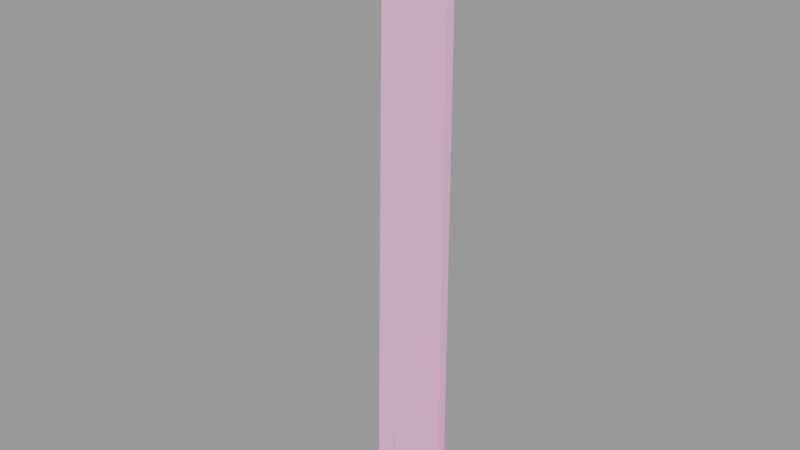 # Source: board001_reference.blend  (saved by Blender 2.92.15; exported with 4.5.12 LTS)
import bpy
from mathutils import Matrix  # noqa: F401  (used for matrix-valued properties, if any)

bpy.ops.wm.read_factory_settings(use_empty=True)
scene = bpy.context.scene
scene.name = 'board001_reference.qc'

# ---- collections
col_board001_reference = bpy.data.collections.new('board001_reference'); scene.collection.children.link(col_board001_reference)

# ---- materials (node trees are filled in below, after node groups)
mat_board001 = bpy.data.materials.new('board001')
mat_board001.use_transparent_shadow = False
mat_board001.diffuse_color = (0.9849, 0.4797, 0.7977, 1.0)

# ---- material node trees

# ---- meshes
me_board001_reference = bpy.data.meshes.new('board001_reference')
me_board001_reference.from_pydata([(4.0, -1.0, -31.0), (-1.75, 1e-06, -31.0), (4.0, 1e-06, -31.0), (-1.75, -1.0, -31.0), (-3.0, -1e-06, 31.01), (-3.0, -1.0, 31.01), (-2.09, -1.0, 31.01), (-2.09, -1e-06, 31.01), (2.427, -1e-06, 30.68), (2.427, -1.0, 30.68), (2.511, -2.398, 29.6), (2.0, -1.0, 29.04), (2.255, -1.0, 29.14), (2.265, -2.442, 29.51), (2.516, -2.284, 30.06), (2.737, -2.422, 29.5), (2.416, -2.338, 29.84), (2.167, -2.526, 29.3), (2.169, -2.383, 29.75), (2.17, -1.0, 29.4), (1.916, -1.0, 29.3), (1.946, -2.388, 29.86), (1.97, -2.491, 29.88), (2.518, -2.391, 30.07), (2.182, -2.624, 29.35), (2.73, -2.524, 29.54), (-3.039, -4.403, 31.64), (-2.973, -4.13, 32.02), (-2.842, -4.541, 31.59), (-3.095, -4.225, 31.83), (-3.288, -4.388, 31.55), (-3.419, -4.506, 31.38), (-3.344, -4.21, 31.74), (-3.549, -4.095, 31.81), (-3.438, -4.578, 31.46), (-3.564, -4.182, 31.88), (-2.884, -4.612, 31.66), (-3.01, -4.216, 32.07), (-2.0, 1e-06, -31.0), (-2.0, -1.0, -22.0), (-2.0, -1.0, -31.0), (-2.0, 1e-06, -22.0), (-4.0, 1e-06, -31.0), (-4.0, -1.0, -31.0), (-2.311, -1.345, 29.34), (-2.253, -1.0, 28.97), (-2.173, -1.0, 28.59), (-2.255, -1.523, 29.16), (-2.062, -1.36, 29.43), (-2.0, -1.0, 29.04), (-1.919, -1.0, 28.66), (-2.006, -1.538, 29.24), (4.0, -1.0, 25.0), (4.0, -1e-06, 25.0), (3.166, -1e-06, 30.0), (3.166, -1.0, 30.0), (2.902, -1e-06, 30.46), (2.902, -1.0, 30.46), (-4.0, 1e-06, -25.0), (-4.0, -1.0, -25.0), (2.356, -2.58, 29.73), (-3.244, -4.453, 31.81)], [], [(0, 1, 2), (0, 3, 1), (4, 5, 6), (4, 6, 7), (6, 8, 7), (6, 9, 8), (10, 11, 12), (10, 13, 11), (10, 14, 15), (10, 16, 14), (13, 15, 17), (13, 10, 15), (18, 19, 20), (18, 16, 19), (16, 12, 19), (16, 10, 12), (13, 20, 11), (13, 18, 20), (18, 17, 21), (18, 13, 17), (21, 16, 18), (21, 14, 16), (14, 22, 23), (14, 21, 22), (24, 21, 17), (24, 22, 21), (25, 17, 15), (25, 24, 17), (15, 23, 25), (15, 14, 23), (26, 27, 28), (26, 29, 27), (30, 28, 31), (30, 26, 28), (31, 32, 30), (31, 33, 32), (29, 32, 33), (29, 33, 27), (33, 34, 35), (33, 31, 34), (36, 31, 28), (36, 34, 31), (37, 28, 27), (37, 36, 28), (27, 35, 37), (27, 33, 35), (38, 39, 40), (38, 41, 39), (3, 41, 1), (3, 39, 41), (40, 42, 38), (40, 43, 42), (44, 45, 46), (44, 46, 47), (47, 32, 44), (47, 30, 32), (48, 49, 45), (48, 45, 44), (44, 29, 48), (44, 32, 29), (47, 46, 50), (47, 50, 51), (51, 30, 47), (51, 26, 30), (2, 52, 0), (2, 53, 52), (52, 53, 54), (52, 54, 55), (55, 54, 56), (55, 56, 57), (8, 57, 56), (8, 9, 57), (41, 38, 42), (53, 2, 1), (53, 1, 41), (41, 42, 53), (42, 54, 53), (42, 56, 54), (42, 8, 56), (42, 7, 8), (42, 4, 7), (42, 58, 4), (0, 52, 55), (0, 55, 57), (0, 57, 9), (0, 9, 6), (0, 6, 5), (5, 3, 0), (5, 39, 3), (5, 40, 39), (5, 43, 40), (5, 59, 43), (42, 43, 59), (42, 59, 58), (59, 4, 58), (59, 5, 4), (25, 60, 24), (24, 60, 22), (22, 60, 23), (23, 60, 25), (35, 61, 37), (37, 61, 36), (36, 61, 34), (34, 61, 35), (51, 29, 26), (51, 48, 29), (48, 51, 50), (48, 50, 49)])
me_board001_reference.polygons.foreach_set('use_smooth', [True] * 108)
_k = set([(0, 2), (0, 3), (0, 52), (1, 2), (1, 3), (1, 41), (2, 53), (3, 39), (4, 5), (4, 7), (4, 58), (5, 6), (5, 59), (6, 9), (7, 8), (8, 56), (9, 57), (10, 12), (10, 13), (10, 16), (11, 13), (13, 18), (14, 15), (14, 21), (14, 23), (15, 17), (15, 25), (16, 18), (16, 19), (17, 21), (17, 24), (18, 20), (21, 22), (22, 23), (22, 24), (23, 25), (24, 25), (26, 29), (26, 30), (26, 51), (27, 28), (27, 33), (27, 37), (28, 31), (28, 36), (29, 32), (29, 48), (30, 32), (30, 47), (31, 33), (31, 34), (32, 44), (33, 35), (34, 35), (34, 36), (35, 37), (36, 37), (38, 40), (38, 41), (38, 42), (39, 40), (39, 41), (40, 43), (42, 43), (42, 58), (43, 59), (44, 45), (44, 46), (45, 48), (46, 47), (47, 50), (48, 49), (50, 51), (52, 55), (53, 54), (54, 56), (55, 57)])
me_board001_reference.attributes.new('sharp_edge', 'BOOLEAN', 'EDGE').data.foreach_set('value', [ (min(e.vertices), max(e.vertices)) in _k for e in me_board001_reference.edges])
_uv = me_board001_reference.uv_layers.new(name='UVMap')
_uv.uv.foreach_set('vector', [0.4065, 0.003906, 0.3906, 0.09537, 0.3906, 0.003906, 0.4065, 0.003906, 0.4065, 0.09537, 0.3906, 0.09537, 0.4339, 0.09047, 0.418, 0.09047, 0.418, 0.076, 0.4339, 0.09047, 0.418, 0.076, 0.4339, 0.076, 0.418, 0.076, 0.4339, 0.003906, 0.4339, 0.076, 0.418, 0.076, 0.418, 0.003906, 0.4339, 0.003906, 0.552, 0.02756, 0.5486, 0.003906, 0.5527, 0.005554, 0.552, 0.02756, 0.5443, 0.02596, 0.5486, 0.003906, 0.5834, 0.0255, 0.5916, 0.02907, 0.582, 0.02788, 0.5834, 0.0255, 0.5911, 0.02646, 0.5916, 0.02907, 0.5443, 0.02596, 0.5527, 0.03016, 0.5431, 0.0281, 0.5443, 0.02596, 0.552, 0.02756, 0.5527, 0.03016, 0.5639, 0.009693, 0.5722, 0.02902, 0.5682, 0.0307, 0.5639, 0.009693, 0.5716, 0.008047, 0.5722, 0.02902, 0.5911, 0.02646, 0.5876, 0.003906, 0.5916, 0.005428, 0.5911, 0.02646, 0.5834, 0.0255, 0.5876, 0.003906, 0.6027, 0.008981, 0.6112, 0.02882, 0.6072, 0.03049, 0.6027, 0.008981, 0.6104, 0.007738, 0.6112, 0.02882, 0.6104, 0.007738, 0.6016, 0.007095, 0.6112, 0.005558, 0.6104, 0.007738, 0.6027, 0.008981, 0.6016, 0.007095, 0.5627, 0.007642, 0.5716, 0.008047, 0.5639, 0.009693, 0.5627, 0.007642, 0.5722, 0.005521, 0.5716, 0.008047, 0.5722, 0.005521, 0.5625, 0.005944, 0.5717, 0.003906, 0.5722, 0.005521, 0.5627, 0.007642, 0.5625, 0.005944, 0.6016, 0.005383, 0.6112, 0.005558, 0.6016, 0.007095, 0.6016, 0.005383, 0.6107, 0.003906, 0.6112, 0.005558, 0.5521, 0.03175, 0.5431, 0.0281, 0.5527, 0.03016, 0.5521, 0.03175, 0.543, 0.02977, 0.5431, 0.0281, 0.582, 0.02788, 0.5913, 0.03066, 0.5821, 0.02951, 0.582, 0.02788, 0.5916, 0.02907, 0.5913, 0.03066, 0.4582, 0.008619, 0.4515, 0.005534, 0.4586, 0.006175, 0.4582, 0.008619, 0.4522, 0.008083, 0.4515, 0.005534, 0.6445, 0.01289, 0.6469, 0.003906, 0.6469, 0.01367, 0.6445, 0.01289, 0.6445, 0.004702, 0.6469, 0.003906, 0.6338, 0.01771, 0.6354, 0.01082, 0.6362, 0.01661, 0.6338, 0.01771, 0.6328, 0.01081, 0.6354, 0.01082, 0.6362, 0.005034, 0.6354, 0.01082, 0.6328, 0.01081, 0.6362, 0.005034, 0.6328, 0.01081, 0.6338, 0.003906, 0.6211, 0.01081, 0.6239, 0.004176, 0.6228, 0.01081, 0.6211, 0.01081, 0.6222, 0.003906, 0.6239, 0.004176, 0.6486, 0.004096, 0.6469, 0.01367, 0.6469, 0.003906, 0.6486, 0.004096, 0.6486, 0.01348, 0.6469, 0.01367, 0.4521, 0.003906, 0.4586, 0.006175, 0.4515, 0.005534, 0.4521, 0.003906, 0.4589, 0.004522, 0.4586, 0.006175, 0.6222, 0.01771, 0.6228, 0.01081, 0.6239, 0.01745, 0.6222, 0.01771, 0.6211, 0.01081, 0.6228, 0.01081, 0.3792, 0.003906, 0.371, 0.1314, 0.3633, 0.003906, 0.3792, 0.003906, 0.3714, 0.1314, 0.371, 0.1314, 0.3522, 0.004923, 0.3359, 0.1317, 0.3363, 0.003906, 0.3522, 0.004923, 0.3363, 0.1317, 0.3359, 0.1317, 0.5324, 0.01103, 0.5039, 0.03239, 0.5181, 0.003906, 0.5324, 0.01103, 0.5181, 0.03951, 0.5039, 0.03239, 0.4886, 0.06364, 0.4897, 0.07162, 0.4867, 0.07629, 0.4886, 0.06364, 0.4867, 0.07629, 0.4851, 0.0642, 0.4851, 0.0642, 0.4783, 0.005159, 0.4886, 0.06364, 0.4851, 0.0642, 0.4727, 0.006105, 0.4783, 0.005159, 0.4926, 0.06288, 0.4926, 0.0714, 0.4897, 0.07162, 0.4926, 0.06288, 0.4897, 0.07162, 0.4886, 0.06364, 0.4886, 0.06364, 0.484, 0.003906, 0.4926, 0.06288, 0.4886, 0.06364, 0.4783, 0.005159, 0.484, 0.003906, 0.4528, 0.06827, 0.4515, 0.08038, 0.4488, 0.08014, 0.4528, 0.06827, 0.4488, 0.08014, 0.4484, 0.0674, 0.4484, 0.0674, 0.4636, 0.009993, 0.4528, 0.06827, 0.4484, 0.0674, 0.4582, 0.008619, 0.4636, 0.009993, 0.2972, 0.003906, 0.2812, 0.8137, 0.2812, 0.003906, 0.2972, 0.003906, 0.2972, 0.8137, 0.2812, 0.8137, 0.2812, 0.8137, 0.2972, 0.8137, 0.2972, 0.8917, 0.2812, 0.8137, 0.2972, 0.8917, 0.2812, 0.8917, 0.2812, 0.8917, 0.2972, 0.8917, 0.2972, 0.9, 0.2812, 0.8917, 0.2972, 0.9, 0.2812, 0.9, 0.2972, 0.9064, 0.2812, 0.9, 0.2972, 0.9, 0.2972, 0.9064, 0.2812, 0.9064, 0.2812, 0.9, 0.2399, 0.1314, 0.2401, 0.003906, 0.2719, 0.003906, 0.1445, 0.8957, 0.1445, 0.003906, 0.2361, 0.003906, 0.1445, 0.8957, 0.2361, 0.003906, 0.2399, 0.1314, 0.2399, 0.1314, 0.2719, 0.003906, 0.1445, 0.8957, 0.2719, 0.003906, 0.1578, 0.9754, 0.1445, 0.8957, 0.2719, 0.003906, 0.162, 0.9826, 0.1578, 0.9754, 0.2719, 0.003906, 0.1696, 0.9861, 0.162, 0.9826, 0.2719, 0.003906, 0.2415, 0.9913, 0.1696, 0.9861, 0.2719, 0.003906, 0.256, 0.9913, 0.2415, 0.9913, 0.2719, 0.003906, 0.2719, 0.09945, 0.256, 0.9913, 0.003906, 0.9894, 0.01983, 0.09781, 0.03453, 0.01836, 0.003906, 0.9894, 0.03453, 0.01836, 0.03887, 0.01123, 0.003906, 0.9894, 0.03887, 0.01123, 0.04649, 0.007848, 0.003906, 0.9894, 0.04649, 0.007848, 0.1185, 0.003906, 0.003906, 0.9894, 0.1185, 0.003906, 0.133, 0.004165, 0.133, 0.004165, 0.09545, 0.9911, 0.003906, 0.9894, 0.133, 0.004165, 0.1015, 0.8636, 0.09545, 0.9911, 0.133, 0.004165, 0.09944, 0.9911, 0.1015, 0.8636, 0.133, 0.004165, 0.1313, 0.9917, 0.09944, 0.9911, 0.133, 0.004165, 0.133, 0.8962, 0.1313, 0.9917, 0.3245, 0.8939, 0.3086, 0.8939, 0.3086, 0.8072, 0.3245, 0.8939, 0.3086, 0.8072, 0.3245, 0.8072, 0.3086, 0.8072, 0.3245, 0.003906, 0.3245, 0.8072, 0.3086, 0.8072, 0.3086, 0.003906, 0.3245, 0.003906, 0.6887, 0.01329, 0.6845, 0.008597, 0.6887, 0.003906, 0.6887, 0.003906, 0.6845, 0.008597, 0.6797, 0.003906, 0.6797, 0.003906, 0.6845, 0.008597, 0.6797, 0.01329, 0.6797, 0.01329, 0.6845, 0.008597, 0.6887, 0.01329, 0.6602, 0.01329, 0.6647, 0.008617, 0.6695, 0.0133, 0.6695, 0.0133, 0.6647, 0.008617, 0.6695, 0.003916, 0.6695, 0.003916, 0.6647, 0.008617, 0.6602, 0.003906, 0.6602, 0.003906, 0.6647, 0.008617, 0.6602, 0.01329, 0.4484, 0.0674, 0.4522, 0.008083, 0.4582, 0.008619, 0.4484, 0.0674, 0.4453, 0.06712, 0.4522, 0.008083, 0.4453, 0.06712, 0.4484, 0.0674, 0.4488, 0.08014, 0.4453, 0.06712, 0.4488, 0.08014, 0.4455, 0.07564])
me_board001_reference.materials.append(mat_board001)
me_board001_reference.use_remesh_fix_poles = True
me_board001_reference.use_remesh_preserve_attributes = False
me_board001_reference.use_mirror_vertex_groups = False
me_board001_reference.update()
me_board001_reference.normals_split_custom_set([tuple(v) for v in zip(*[iter([0.0, 0.0, -1.0, 0.0, 0.0, -1.0, 0.0, 0.0, -1.0, 0.0, 0.0, -1.0, 0.0, 0.0, -1.0, 0.0, 0.0, -1.0, 0.0, 0.0, 1.0, 0.0, 0.0, 1.0, 0.03626, 0.0, 0.9993, 0.0, 0.0, 1.0, 0.03626, 0.0, 0.9993, 0.03626, 0.0, 0.9993, 0.03626, 0.0, 0.9993, 0.2515, 0.0, 0.9679, 0.03626, 0.0, 0.9993, 0.03626, 0.0, 0.9993, 0.2515, 0.0, 0.9679, 0.2515, 0.0, 0.9679, 0.3605, -0.232, -0.9034, 0.3606, -0.232, -0.9034, 0.3606, -0.232, -0.9034, 0.3605, -0.232, -0.9034, 0.3605, -0.232, -0.9034, 0.3606, -0.232, -0.9034, -0.02151, 0.9549, -0.296, -0.05378, 0.9752, -0.2149, -0.02151, 0.9549, -0.296, -0.02151, 0.9549, -0.296, -0.05377, 0.9752, -0.2149, -0.05378, 0.9752, -0.2149, -0.1048, 0.9398, -0.3254, -0.02151, 0.9549, -0.296, -0.1048, 0.9398, -0.3254, -0.1048, 0.9398, -0.3254, -0.02151, 0.9549, -0.296, -0.02151, 0.9549, -0.296, -0.3605, 0.232, 0.9034, -0.3605, 0.232, 0.9034, -0.3605, 0.232, 0.9034, -0.3605, 0.232, 0.9034, -0.3605, 0.232, 0.9034, -0.3605, 0.232, 0.9034, 0.9165, 0.2667, 0.2981, 0.9165, 0.2667, 0.298, 0.9165, 0.2667, 0.298, 0.9165, 0.2667, 0.2981, 0.9165, 0.2667, 0.2981, 0.9165, 0.2667, 0.298, -0.9165, -0.2667, -0.2981, -0.9165, -0.2667, -0.298, -0.9165, -0.2667, -0.298, -0.9165, -0.2667, -0.2981, -0.9165, -0.2667, -0.2981, -0.9165, -0.2667, -0.298, -0.1371, 0.96, -0.2443, -0.1048, 0.9398, -0.3254, -0.1371, 0.96, -0.2443, -0.1371, 0.96, -0.2443, -0.1048, 0.9398, -0.3254, -0.1048, 0.9398, -0.3254, -0.1371, 0.96, -0.2443, -0.05377, 0.9752, -0.2149, -0.1371, 0.96, -0.2443, -0.1371, 0.96, -0.2443, -0.05378, 0.9752, -0.2149, -0.05377, 0.9752, -0.2149, -0.3489, 0.1173, 0.9298, -0.3489, 0.1173, 0.9298, -0.3489, 0.1173, 0.9298, -0.3489, 0.1173, 0.9298, -0.3489, 0.1173, 0.9298, -0.3489, 0.1173, 0.9298, -0.9149, -0.2752, -0.2953, -0.9149, -0.2752, -0.2953, -0.9149, -0.2752, -0.2953, -0.9149, -0.2752, -0.2953, -0.9149, -0.2752, -0.2953, -0.9149, -0.2752, -0.2953, 0.3666, -0.3311, -0.8695, 0.3666, -0.3311, -0.8695, 0.3666, -0.3311, -0.8695, 0.3666, -0.3311, -0.8695, 0.3666, -0.3311, -0.8695, 0.3666, -0.3311, -0.8695, 0.9326, 0.06144, 0.3556, 0.9326, 0.06144, 0.3556, 0.9326, 0.06144, 0.3556, 0.9326, 0.06144, 0.3556, 0.9326, 0.06144, 0.3556, 0.9326, 0.06144, 0.3556, 0.3177, 0.7052, -0.6338, 0.2986, 0.7653, -0.5702, 0.3177, 0.7052, -0.6338, 0.3177, 0.7052, -0.6338, 0.2986, 0.7653, -0.5702, 0.2986, 0.7653, -0.5702, 0.2335, 0.7104, -0.664, 0.3177, 0.7052, -0.6338, 0.2335, 0.7104, -0.664, 0.2335, 0.7104, -0.664, 0.3177, 0.7052, -0.6338, 0.3177, 0.7052, -0.6338, 0.2335, 0.7104, -0.664, 0.2144, 0.7705, -0.6003, 0.2335, 0.7104, -0.664, 0.2335, 0.7104, -0.664, 0.2144, 0.7705, -0.6003, 0.2144, 0.7705, -0.6003, 0.2986, 0.7653, -0.5702, 0.2144, 0.7705, -0.6003, 0.2144, 0.7705, -0.6003, 0.2986, 0.7653, -0.5702, 0.2144, 0.7705, -0.6003, 0.2986, 0.7653, -0.5702, -0.9638, -0.02506, -0.2653, -0.9638, -0.02506, -0.2653, -0.9638, -0.02506, -0.2653, -0.9638, -0.02506, -0.2653, -0.9638, -0.02506, -0.2653, -0.9638, -0.02506, -0.2653, 0.182, -0.7491, -0.637, 0.1819, -0.7491, -0.637, 0.182, -0.749, -0.637, 0.182, -0.7491, -0.637, 0.1819, -0.7491, -0.637, 0.1819, -0.7491, -0.637, 0.9044, -0.1397, 0.4031, 0.9044, -0.1397, 0.4031, 0.9044, -0.1397, 0.4031, 0.9044, -0.1397, 0.4031, 0.9044, -0.1397, 0.4031, 0.9044, -0.1397, 0.4031, -0.2414, 0.5843, 0.7748, -0.2414, 0.5843, 0.7748, -0.2414, 0.5843, 0.7748, -0.2414, 0.5843, 0.7748, -0.2414, 0.5843, 0.7748, -0.2414, 0.5843, 0.7748, 1.0, 0.0, 0.0, 1.0, 0.0, 0.0, 1.0, 0.0, 0.0, 1.0, 0.0, 0.0, 1.0, 0.0, 0.0, 1.0, 0.0, 0.0, -0.9996, 0.0, -0.02777, -0.9996, 0.0, -0.02777, -0.9996, 0.0, -0.02777, -0.9996, 0.0, -0.02777, -0.9996, 0.0, -0.02777, -0.9996, 0.0, -0.02777, 0.0, 0.0, -1.0, 0.0, 0.0, -1.0, 0.0, 0.0, -1.0, 0.0, 0.0, -1.0, 0.0, 0.0, -1.0, 0.0, 0.0, -1.0, -0.9613, -0.006408, -0.2753, -0.9747, -0.07046, -0.212, -0.9747, -0.07046, -0.212, -0.9613, -0.006423, -0.2753, -0.9747, -0.07044, -0.212, -0.9613, -0.006397, -0.2753, -0.9613, -0.006397, -0.2753, -0.94, 0.05766, -0.3363, -0.9613, -0.006423, -0.2753, -0.9613, -0.006397, -0.2753, -0.94, 0.05766, -0.3363, -0.94, 0.05766, -0.3363, -0.1972, 0.7038, 0.6825, -0.1809, 0.7352, 0.6532, -0.1809, 0.7352, 0.6532, -0.1972, 0.7038, 0.6825, -0.181, 0.7352, 0.6532, -0.1972, 0.7038, 0.6825, -0.1972, 0.7038, 0.6825, -0.213, 0.6709, 0.7103, -0.1972, 0.7038, 0.6825, -0.1972, 0.7038, 0.6825, -0.213, 0.6709, 0.7103, -0.213, 0.6709, 0.7103, 0.1953, -0.7038, -0.683, 0.1773, -0.7353, -0.6541, 0.1773, -0.7353, -0.6541, 0.1953, -0.7039, -0.683, 0.1773, -0.7353, -0.6541, 0.1953, -0.7039, -0.683, 0.1953, -0.7039, -0.683, 0.213, -0.6709, -0.7103, 0.1953, -0.7039, -0.683, 0.1953, -0.7039, -0.683, 0.213, -0.6709, -0.7103, 0.213, -0.6709, -0.7103, 1.0, 0.0, 0.0, 0.9966, 0.0, 0.08248, 1.0, 0.0, 0.0, 1.0, 0.0, 0.0, 0.9966, 0.0, 0.08248, 0.9966, 0.0, 0.08248, 0.9966, 0.0, 0.08248, 0.9966, 0.0, 0.08248, 0.9405, 0.0, 0.3399, 0.9966, 0.0, 0.08248, 0.9405, 0.0, 0.3399, 0.9405, 0.0, 0.3399, 0.9405, 0.0, 0.3399, 0.9405, 0.0, 0.3399, 0.6736, 0.0, 0.7391, 0.9405, 0.0, 0.3399, 0.6736, 0.0, 0.7391, 0.6736, 0.0, 0.7391, 0.2515, 0.0, 0.9679, 0.6736, 0.0, 0.7391, 0.6736, 0.0, 0.7391, 0.2515, 0.0, 0.9679, 0.2515, 0.0, 0.9679, 0.6736, 0.0, 0.7391, -8.868e-08, 1.0, 5.239e-08, 0.0, 1.0, 0.0, 7.066e-10, 1.0, 7.235e-09, 1.099e-07, 1.0, 2.011e-08, 0.0, 1.0, 3.571e-08, 2.227e-08, 1.0, 3.343e-08, 1.099e-07, 1.0, 2.011e-08, 2.227e-08, 1.0, 3.343e-08, -8.868e-08, 1.0, 5.239e-08, -8.868e-08, 1.0, 5.239e-08, 7.066e-10, 1.0, 7.235e-09, 1.099e-07, 1.0, 2.011e-08, 7.066e-10, 1.0, 7.235e-09, 5.371e-08, 1.0, 2.647e-08, 1.099e-07, 1.0, 2.011e-08, 7.066e-10, 1.0, 7.235e-09, 2.257e-08, 1.0, 3.001e-08, 5.371e-08, 1.0, 2.647e-08, 7.066e-10, 1.0, 7.235e-09, 7.717e-09, 1.0, 3.162e-08, 2.257e-08, 1.0, 3.001e-08, 7.066e-10, 1.0, 7.235e-09, 1.165e-09, 1.0, 3.222e-08, 7.717e-09, 1.0, 3.162e-08, 7.066e-10, 1.0, 7.235e-09, 2.216e-09, 1.0, 3.222e-08, 1.165e-09, 1.0, 3.222e-08, 7.066e-10, 1.0, 7.235e-09, 2e-06, 1.0, 0.0, 2.216e-09, 1.0, 3.222e-08, -2.165e-09, -1.0, -3.219e-08, -2.107e-07, -1.0, -3.318e-08, -6.495e-08, -1.0, -3.046e-08, -2.165e-09, -1.0, -3.219e-08, -6.495e-08, -1.0, -3.046e-08, -2.339e-08, -1.0, -3.077e-08, -2.165e-09, -1.0, -3.219e-08, -2.339e-08, -1.0, -3.077e-08, -7.397e-09, -1.0, -3.293e-08, -2.165e-09, -1.0, -3.219e-08, -7.397e-09, -1.0, -3.293e-08, -1.059e-09, -1.0, -3.288e-08, -2.165e-09, -1.0, -3.219e-08, -1.059e-09, -1.0, -3.288e-08, -2.047e-09, -1.0, -3.172e-08, -2.047e-09, -1.0, -3.172e-08, -1.984e-08, -1.0, -3.251e-08, -2.165e-09, -1.0, -3.219e-08, -2.047e-09, -1.0, -3.172e-08, -1.103e-06, -1.0, -5.966e-08, -1.984e-08, -1.0, -3.251e-08, -2.047e-09, -1.0, -3.172e-08, 2.019e-08, -1.0, -3.235e-08, -1.103e-06, -1.0, -5.966e-08, -2.047e-09, -1.0, -3.172e-08, -2.019e-08, -1.0, -3.235e-08, 2.019e-08, -1.0, -3.235e-08, -2.047e-09, -1.0, -3.172e-08, -1.967e-06, -1.0, 0.0, -2.019e-08, -1.0, -3.235e-08, -1.0, 0.0, 0.0, -1.0, 0.0, 0.0, -1.0, 0.0, 0.008928, -1.0, 0.0, 0.0, -1.0, 0.0, 0.008928, -1.0, 0.0, 0.008928, -1.0, 0.0, 0.008928, -0.9998, 0.0, 0.01785, -1.0, 0.0, 0.008928, -1.0, 0.0, 0.008928, -0.9998, 0.0, 0.01785, -0.9998, 0.0, 0.01785, 0.2408, -0.9511, 0.1935, 0.07945, -0.9594, 0.2707, 0.006352, -0.9938, 0.1109, 0.006352, -0.9938, 0.1109, 0.07945, -0.9594, 0.2707, -0.08445, -0.9369, 0.3392, -0.08445, -0.9369, 0.3392, 0.07945, -0.9594, 0.2707, 0.15, -0.8942, 0.4218, 0.15, -0.8942, 0.4218, 0.07945, -0.9594, 0.2707, 0.2408, -0.9511, 0.1935, -0.4077, -0.6356, 0.6556, -0.2666, -0.7393, 0.6183, -0.1706, -0.6502, 0.7404, -0.1706, -0.6502, 0.7404, -0.2666, -0.7393, 0.6183, -0.1169, -0.8194, 0.5612, -0.1169, -0.8194, 0.5612, -0.2666, -0.7393, 0.6183, -0.354, -0.8048, 0.4764, -0.354, -0.8048, 0.4764, -0.2666, -0.7393, 0.6183, -0.4077, -0.6356, 0.6556, 0.9613, 0.00604, 0.2755, 0.94, -0.05767, 0.3363, 0.94, -0.05767, 0.3363, 0.9613, 0.00604, 0.2755, 0.9613, 0.006031, 0.2756, 0.94, -0.05767, 0.3363, 0.9613, 0.006031, 0.2756, 0.9613, 0.00604, 0.2755, 0.9747, 0.06957, 0.2123, 0.9613, 0.006031, 0.2756, 0.9747, 0.06957, 0.2123, 0.9747, 0.06966, 0.2124])] * 3)])
arm_board001_reference_qc_skeleton = bpy.data.armatures.new('board001_reference.qc_skeleton')  # bones are not reproduced

# ---- objects
ob_board001_reference_qc_skeleton = bpy.data.objects.new('board001_reference.qc_skeleton', arm_board001_reference_qc_skeleton)
ob_board001_reference = bpy.data.objects.new('board001_reference', me_board001_reference)

# ---- transforms, parenting, visibility, modifiers, constraints
ob_board001_reference_qc_skeleton.location = (0.0, 0.0, 0.0)
ob_board001_reference_qc_skeleton.show_in_front = True
ob_board001_reference_qc_skeleton.lineart.crease_threshold = 0.0
ob_board001_reference.parent = ob_board001_reference_qc_skeleton
ob_board001_reference.location = (0.0, 0.0, 0.0)
ob_board001_reference.lineart.crease_threshold = 0.0
_vg = ob_board001_reference.vertex_groups.new(name='static_prop')
_vg.add([0, 1, 2, 3, 4, 5, 6, 7, 8, 9, 10, 11, 12, 13, 14, 15, 16, 17, 18, 19, 20, 21, 22, 23, 24, 25, 26, 27, 28, 29, 30, 31, 32, 33, 34, 35, 36, 37, 38, 39, 40, 41, 42, 43, 44, 45, 46, 47, 48, 49, 50, 51, 52, 53, 54, 55, 56, 57, 58, 59, 60, 61], 1.0, 'REPLACE')
_m = ob_board001_reference.modifiers.new('Armature', 'ARMATURE')
_m.object = ob_board001_reference_qc_skeleton

# ---- collection membership
scene.collection.objects.link(ob_board001_reference_qc_skeleton)
scene.collection.objects.link(ob_board001_reference)
col_board001_reference.objects.link(ob_board001_reference_qc_skeleton)
col_board001_reference.objects.link(ob_board001_reference)

# ---- scene / render settings (as saved in the file)
scene.frame_start = 1; scene.frame_end = 250; scene.frame_set(0)
scene.render.engine = 'BLENDER_EEVEE_NEXT'
scene.cycles.use_denoising = False
scene.cycles.samples = 128
scene.cycles.sampling_pattern = 'TABULATED_SOBOL'
scene.cycles.use_adaptive_sampling = False
scene.cycles.use_light_tree = False
scene.view_settings.view_transform = 'Filmic'
bpy.context.view_layer.update()

# ---- added for rendering (the .blend has no active camera and no usable light): camera, sun + grey world if the file has none
cam_auto = bpy.data.cameras.new('AutoCamera')
cam_auto.lens = 50.0
cam_auto.sensor_width = 36.0
cam_auto.clip_end = 1035.09
ob_auto_camera = bpy.data.objects.new('AutoCamera', cam_auto)
scene.collection.objects.link(ob_auto_camera)
ob_auto_camera.location = (58.9799, -73.0816, 47.721)
ob_auto_camera.rotation_euler = (1.09748, -7.21219e-08, 0.694738)
scene.camera = ob_auto_camera
light_auto_sun = bpy.data.lights.new('AutoSun', 'SUN')
light_auto_sun.energy = 3.0
light_auto_sun.angle = 0.0523599
ob_auto_sun = bpy.data.objects.new('AutoSun', light_auto_sun)
scene.collection.objects.link(ob_auto_sun)
ob_auto_sun.rotation_euler = (0.872665, 0.174533, 0.523599)
if scene.world is None:
    world_auto = bpy.data.worlds.new('AutoWorld')
    world_auto.color = (0.3, 0.3, 0.3)
    scene.world = world_auto
bpy.context.view_layer.update()
